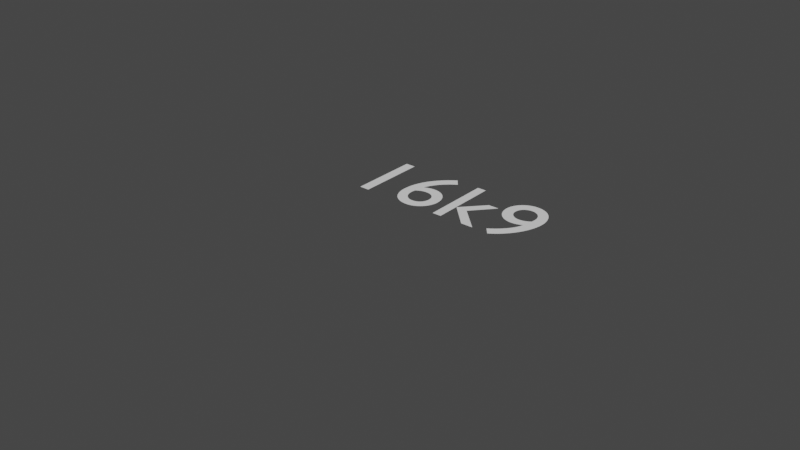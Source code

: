 # Source: R16k9.verif.blend  (saved by Blender 2.91.10; exported with 4.5.12 LTS)
import bpy
from mathutils import Matrix  # noqa: F401  (used for matrix-valued properties, if any)

bpy.ops.wm.read_factory_settings(use_empty=True)
scene = bpy.context.scene
scene.name = 'Scene'

# ---- collections
col_collection = bpy.data.collections.new('Collection'); scene.collection.children.link(col_collection)

# ---- world
world_world = bpy.data.worlds.new('World'); scene.world = world_world
world_world.use_nodes = True; world_world.node_tree.nodes.clear()
_N = world_world.node_tree.nodes; _L = world_world.node_tree.links
n0 = _N.new('ShaderNodeOutputWorld'); n0.name = 'World Output'; n0.location = (300, 300)
n1 = _N.new('ShaderNodeBackground'); n1.name = 'Background'; n1.location = (10, 300)
n1.inputs[0].default_value = (0.05088, 0.05088, 0.05088, 1.0)
_L.new(n1.outputs[0], n0.inputs[0])
n0.is_active_output = True
world_world.color = (0.05088, 0.05088, 0.05088)
world_world.use_sun_shadow = False
world_world.sun_shadow_jitter_overblur = 0.0

# ---- meshes
me_plane = bpy.data.meshes.new('Plane')
me_plane.from_pydata([(0.8, 0.4, 0.0), (0.03, -0.22, 0.0), (0.8, -0.4, 0.0), (-0.18, -0.15, 0.0), (-0.3, -0.15, 0.0), (-0.8, 0.4, 0.0), (-0.8, -0.4, 0.0), (-0.4, -0.4, 0.0), (-0.4, 0.4, 0.0), (0.4, 0.4, 0.0), (0.4, -0.4, 0.0), (-0.03, -0.08, 0.0), (-0.09, -0.22, 0.0), (0.09, -0.08, 0.0), (-0.15, -0.08, 0.0), (0.3, -0.15, 0.0), (0.15, -0.22, 0.0), (0.18, -0.15, 0.0)], [(11, 1), (7, 10), (4, 3), (0, 2), (5, 8), (6, 5), (8, 7), (9, 8), (7, 6), (0, 9), (10, 9), (2, 10), (12, 11), (14, 12), (3, 14), (15, 17), (13, 16), (16, 17), (1, 13)], [])
_uv = me_plane.uv_layers.new(name='UVMap')
_uv.uv.foreach_set('vector', [])
me_plane.use_remesh_fix_poles = True
me_plane.use_remesh_preserve_attributes = False
me_plane.use_mirror_vertex_groups = False
me_plane.update()

# ---- curves / text
txt_text = bpy.data.curves.new('Text', 'FONT')
txt_text.dimensions = '2D'
txt_text.body = '16k9'
txt_text.use_path_clamp = True
txt_text.align_x = 'CENTER'
txt_text.align_y = 'CENTER'

# ---- objects
ob_plane = bpy.data.objects.new('Plane', me_plane)
ob_text = bpy.data.objects.new('Text', txt_text)

# ---- transforms, parenting, visibility, modifiers, constraints
ob_plane.location = (0.0, 0.0, 0.0)
ob_plane.lineart.crease_threshold = 0.0
ob_text.location = (0.0, 0.2, 0.0)
ob_text.scale = (0.3, 0.3, 0.3)
ob_text.lineart.crease_threshold = 0.0

# ---- collection membership
col_collection.objects.link(ob_plane)
col_collection.objects.link(ob_text)

# ---- scene / render settings (as saved in the file)
scene.frame_start = 1; scene.frame_end = 250; scene.frame_set(1)
scene.render.engine = 'CYCLES'
scene.cycles.use_denoising = False
scene.cycles.samples = 128
scene.cycles.sampling_pattern = 'TABULATED_SOBOL'
scene.cycles.use_adaptive_sampling = False
scene.cycles.use_light_tree = False
scene.view_settings.view_transform = 'Filmic'
scene.unit_settings.scale_length = 0.001
bpy.context.view_layer.update()

# ---- added for rendering (the .blend has no active camera and no usable light): camera, sun
cam_auto = bpy.data.cameras.new('AutoCamera')
cam_auto.lens = 50.0
cam_auto.sensor_width = 36.0
cam_auto.clip_end = 1000.0
ob_auto_camera = bpy.data.objects.new('AutoCamera', cam_auto)
scene.collection.objects.link(ob_auto_camera)
ob_auto_camera.location = (1.65509, -1.98611, 1.32407)
ob_auto_camera.rotation_euler = (1.09748, -7.21219e-08, 0.694738)
scene.camera = ob_auto_camera
light_auto_sun = bpy.data.lights.new('AutoSun', 'SUN')
light_auto_sun.energy = 3.0
light_auto_sun.angle = 0.0523599
ob_auto_sun = bpy.data.objects.new('AutoSun', light_auto_sun)
scene.collection.objects.link(ob_auto_sun)
ob_auto_sun.rotation_euler = (0.872665, 0.174533, 0.523599)
bpy.context.view_layer.update()
